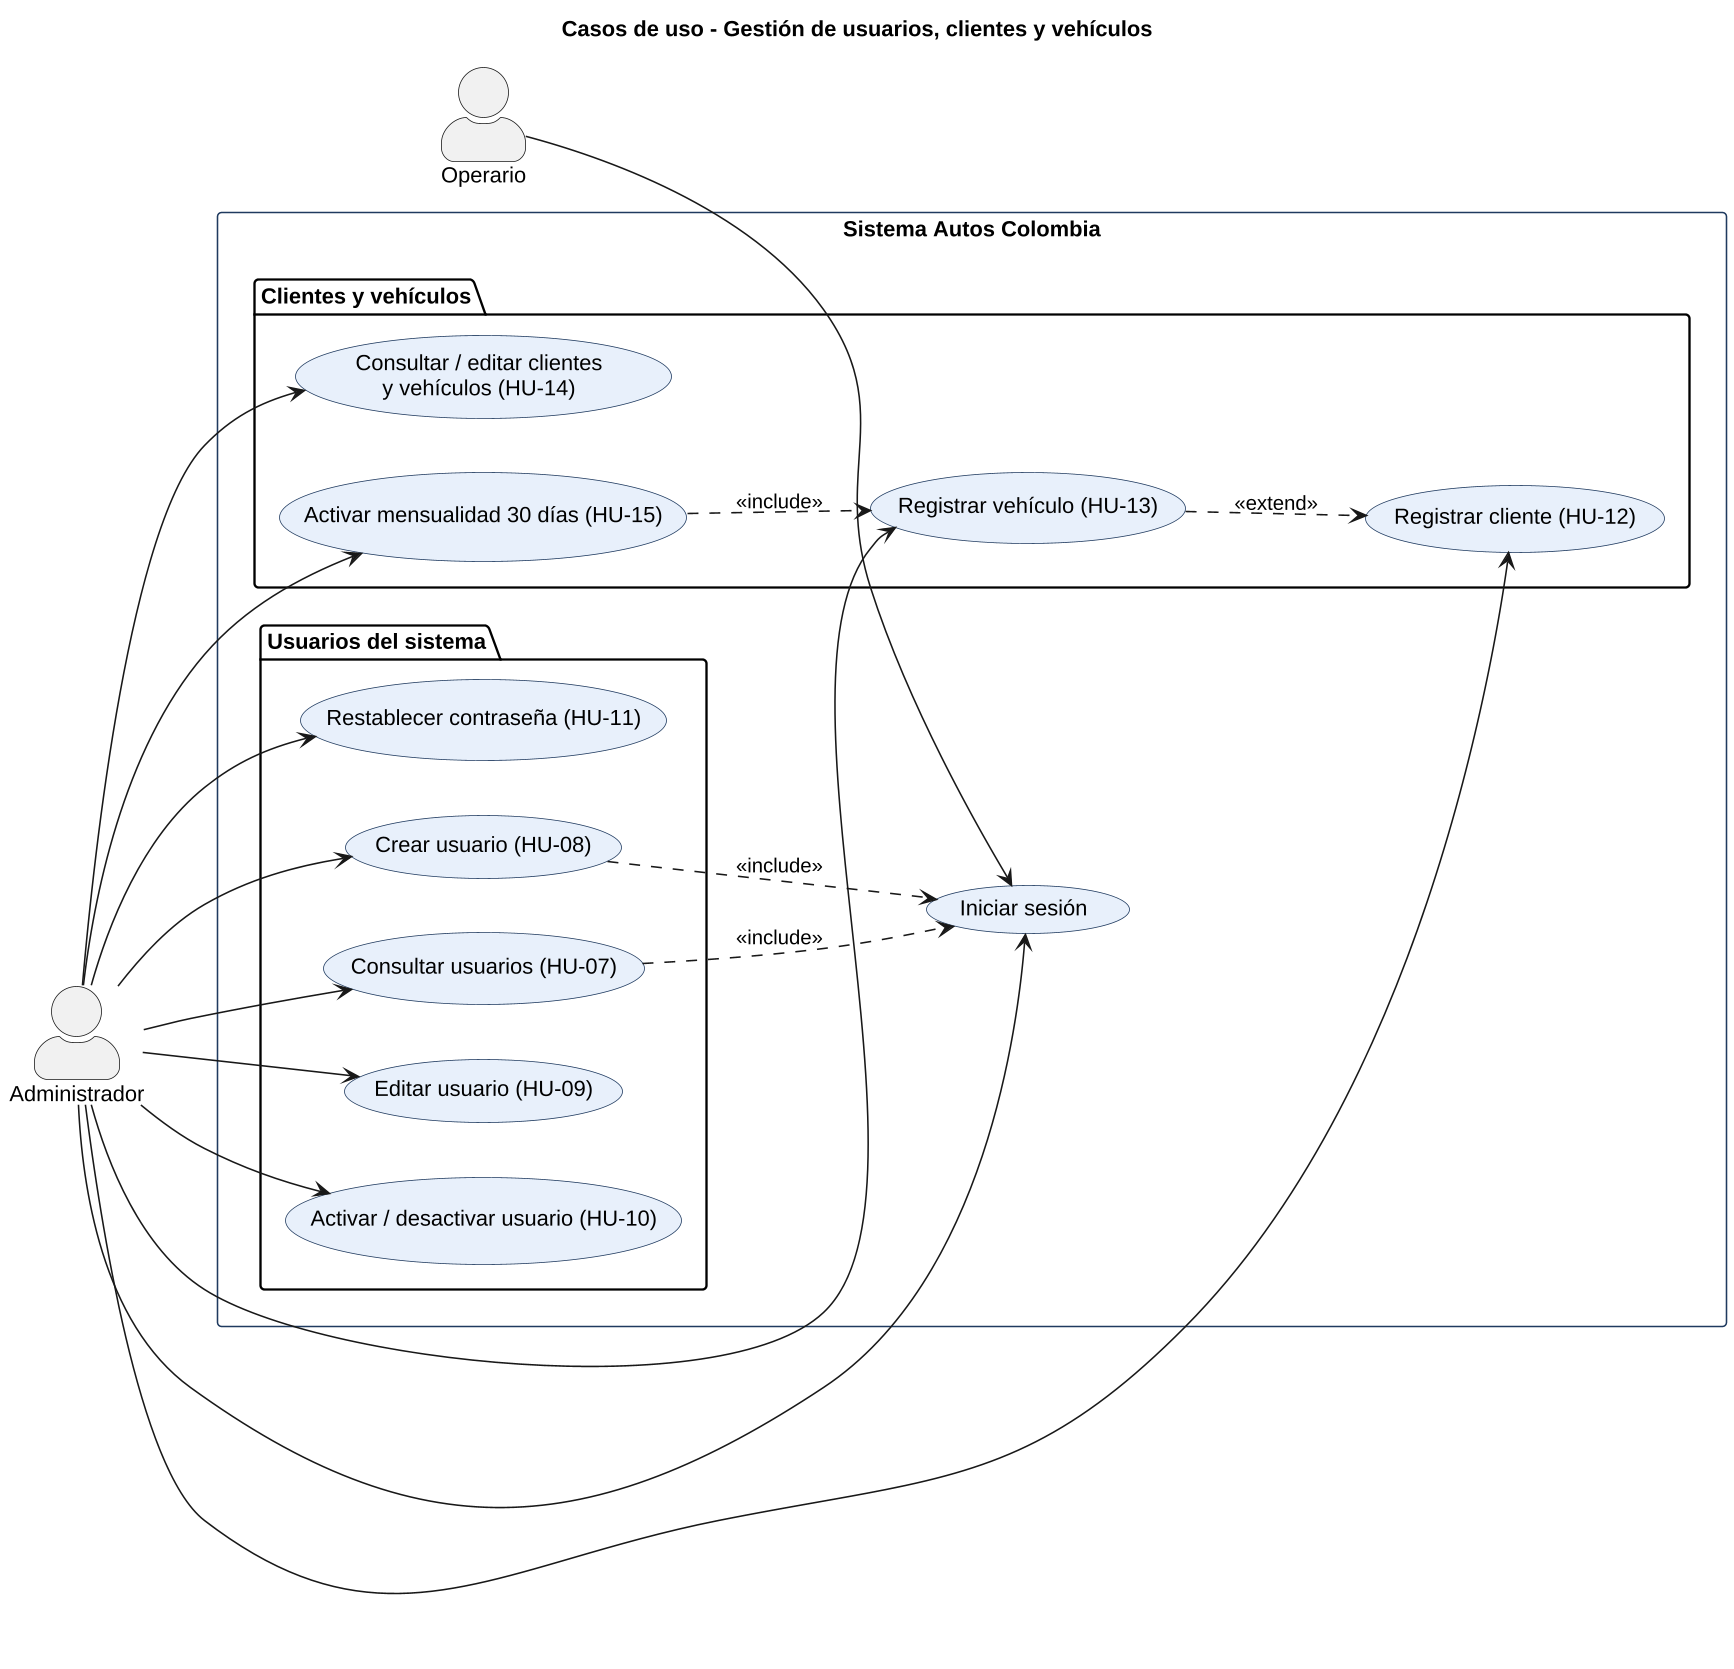

The diagram above was rendered by PlantUML. Its source (embedded in the PNG):
@startuml
skinparamlocked dpi 150
left to right direction
skinparam shadowing false
skinparam defaultFontName Liberation Sans
skinparam actorStyle awesome
skinparam usecase {
  BackgroundColor #E8F0FB
  BorderColor #1F3A5F
}
skinparam rectangle {
  BackgroundColor #FFFFFF
  BorderColor #1F3A5F
}
title Casos de uso - Gestión de usuarios, clientes y vehículos

actor Administrador as ADM
actor Operario as OPE

rectangle "Sistema Autos Colombia" {
  usecase "Iniciar sesión" as UC0
  package "Usuarios del sistema" {
    usecase "Consultar usuarios (HU-07)" as UC7
    usecase "Crear usuario (HU-08)" as UC8
    usecase "Editar usuario (HU-09)" as UC9
    usecase "Activar / desactivar usuario (HU-10)" as UC10
    usecase "Restablecer contraseña (HU-11)" as UC11
  }
  package "Clientes y vehículos" {
    usecase "Registrar cliente (HU-12)" as UC12
    usecase "Registrar vehículo (HU-13)" as UC13
    usecase "Consultar / editar clientes\ny vehículos (HU-14)" as UC14
    usecase "Activar mensualidad 30 días (HU-15)" as UC15
  }
}
OPE --> UC0
ADM --> UC0
ADM --> UC7
ADM --> UC8
ADM --> UC9
ADM --> UC10
ADM --> UC11
ADM --> UC12
ADM --> UC13
ADM --> UC14
ADM --> UC15
UC7 ..> UC0 : <<include>>
UC8 ..> UC0 : <<include>>
UC13 ..> UC12 : <<extend>>
UC15 ..> UC13 : <<include>>
@enduml